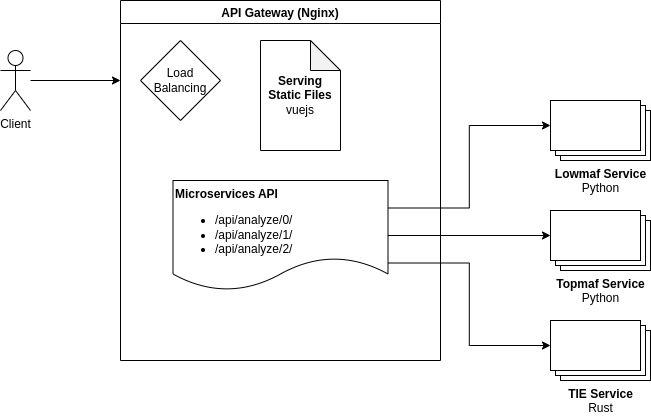

The diagram above was exported from draw.io. Its source (the exported page's mxGraphModel, read from the mxfile embedded in the PNG):
<mxGraphModel dx="971" dy="431" grid="1" gridSize="10" guides="1" tooltips="1" connect="1" arrows="1" fold="1" page="1" pageScale="1" pageWidth="850" pageHeight="1100" math="0" shadow="0">
  <root>
    <mxCell id="0" />
    <mxCell id="1" parent="0" />
    <mxCell id="6ICMD65uUwS7a7_WMrSo-9" style="edgeStyle=orthogonalEdgeStyle;rounded=0;orthogonalLoop=1;jettySize=auto;html=1;" edge="1" parent="1" source="6ICMD65uUwS7a7_WMrSo-1">
      <mxGeometry relative="1" as="geometry">
        <mxPoint x="170" y="130" as="targetPoint" />
      </mxGeometry>
    </mxCell>
    <mxCell id="6ICMD65uUwS7a7_WMrSo-1" value="Client&lt;br&gt;" style="shape=umlActor;verticalLabelPosition=bottom;verticalAlign=top;html=1;outlineConnect=0;" vertex="1" parent="1">
      <mxGeometry x="50" y="100" width="30" height="60" as="geometry" />
    </mxCell>
    <mxCell id="6ICMD65uUwS7a7_WMrSo-3" value="API Gateway (Nginx)" style="swimlane;" vertex="1" parent="1">
      <mxGeometry x="170" y="50" width="320" height="360" as="geometry">
        <mxRectangle x="170" y="50" width="160" height="30" as="alternateBounds" />
      </mxGeometry>
    </mxCell>
    <mxCell id="6ICMD65uUwS7a7_WMrSo-4" value="&lt;b&gt;Serving Static Files&lt;/b&gt;&lt;br&gt;vuejs" style="shape=note;whiteSpace=wrap;html=1;backgroundOutline=1;darkOpacity=0.05;" vertex="1" parent="6ICMD65uUwS7a7_WMrSo-3">
      <mxGeometry x="140" y="40" width="80" height="110" as="geometry" />
    </mxCell>
    <mxCell id="6ICMD65uUwS7a7_WMrSo-6" value="&lt;div style=&quot;&quot;&gt;&lt;span style=&quot;background-color: initial;&quot;&gt;&lt;b&gt;Microservices API&lt;/b&gt;&lt;/span&gt;&lt;/div&gt;&lt;div style=&quot;&quot;&gt;&lt;ul&gt;&lt;li&gt;/api/analyze/0/&lt;/li&gt;&lt;li&gt;/api/analyze/1/&lt;/li&gt;&lt;li&gt;/api/analyze/2/&lt;/li&gt;&lt;/ul&gt;&lt;/div&gt;" style="shape=document;whiteSpace=wrap;html=1;boundedLbl=1;align=left;verticalAlign=top;" vertex="1" parent="6ICMD65uUwS7a7_WMrSo-3">
      <mxGeometry x="52.5" y="180" width="215" height="110" as="geometry" />
    </mxCell>
    <mxCell id="6ICMD65uUwS7a7_WMrSo-7" value="Load Balancing" style="rhombus;whiteSpace=wrap;html=1;" vertex="1" parent="6ICMD65uUwS7a7_WMrSo-3">
      <mxGeometry x="20" y="40" width="80" height="80" as="geometry" />
    </mxCell>
    <mxCell id="6ICMD65uUwS7a7_WMrSo-10" value="&lt;b&gt;Lowmaf Service&lt;br&gt;&lt;/b&gt;Python" style="verticalLabelPosition=bottom;verticalAlign=top;html=1;shape=mxgraph.basic.layered_rect;dx=10;outlineConnect=0;" vertex="1" parent="1">
      <mxGeometry x="600" y="150" width="100" height="60" as="geometry" />
    </mxCell>
    <mxCell id="6ICMD65uUwS7a7_WMrSo-11" value="&lt;b&gt;Topmaf Service&lt;br&gt;&lt;/b&gt;Python" style="verticalLabelPosition=bottom;verticalAlign=top;html=1;shape=mxgraph.basic.layered_rect;dx=10;outlineConnect=0;" vertex="1" parent="1">
      <mxGeometry x="600" y="260" width="100" height="60" as="geometry" />
    </mxCell>
    <mxCell id="6ICMD65uUwS7a7_WMrSo-12" value="&lt;b&gt;TIE Service&lt;/b&gt;&lt;br&gt;Rust" style="verticalLabelPosition=bottom;verticalAlign=top;html=1;shape=mxgraph.basic.layered_rect;dx=10;outlineConnect=0;" vertex="1" parent="1">
      <mxGeometry x="600" y="370" width="100" height="60" as="geometry" />
    </mxCell>
    <mxCell id="6ICMD65uUwS7a7_WMrSo-15" style="edgeStyle=orthogonalEdgeStyle;rounded=0;orthogonalLoop=1;jettySize=auto;html=1;exitX=1;exitY=0.25;exitDx=0;exitDy=0;entryX=0;entryY=0;entryDx=0;entryDy=25;entryPerimeter=0;" edge="1" parent="1" source="6ICMD65uUwS7a7_WMrSo-6" target="6ICMD65uUwS7a7_WMrSo-10">
      <mxGeometry relative="1" as="geometry" />
    </mxCell>
    <mxCell id="6ICMD65uUwS7a7_WMrSo-16" style="edgeStyle=orthogonalEdgeStyle;rounded=0;orthogonalLoop=1;jettySize=auto;html=1;entryX=0;entryY=0;entryDx=0;entryDy=25;entryPerimeter=0;" edge="1" parent="1" source="6ICMD65uUwS7a7_WMrSo-6" target="6ICMD65uUwS7a7_WMrSo-11">
      <mxGeometry relative="1" as="geometry" />
    </mxCell>
    <mxCell id="6ICMD65uUwS7a7_WMrSo-17" style="edgeStyle=orthogonalEdgeStyle;rounded=0;orthogonalLoop=1;jettySize=auto;html=1;exitX=1;exitY=0.75;exitDx=0;exitDy=0;entryX=0;entryY=0;entryDx=0;entryDy=25;entryPerimeter=0;" edge="1" parent="1" source="6ICMD65uUwS7a7_WMrSo-6" target="6ICMD65uUwS7a7_WMrSo-12">
      <mxGeometry relative="1" as="geometry" />
    </mxCell>
  </root>
</mxGraphModel>